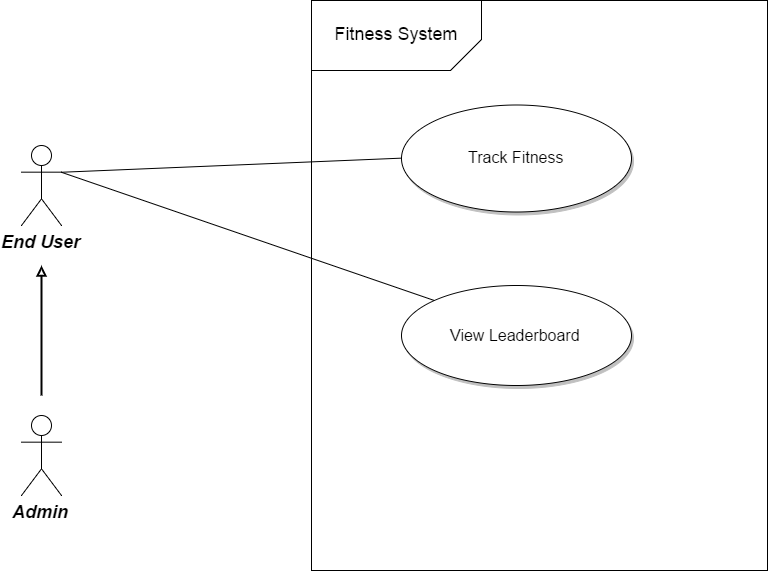

The diagram above was exported from draw.io. Its source (the exported page's mxGraphModel, read from the mxfile embedded in the PNG):
<mxGraphModel dx="1226" dy="595" grid="1" gridSize="10" guides="1" tooltips="1" connect="1" arrows="1" fold="1" page="0" pageScale="1.5" pageWidth="826" pageHeight="1169" background="#ffffff" math="0" shadow="0">
  <root>
    <mxCell id="0" style=";html=1;" />
    <mxCell id="1" style=";html=1;" parent="0" />
    <mxCell id="90" value="End User" style="shape=umlActor;verticalLabelPosition=bottom;verticalAlign=top;fillColor=#FFFFFF;strokeColor=#000000;fontStyle=3;fontSize=18;fontFamily=Helvetica;strokeWidth=1;html=1;gradientColor=none;" parent="1" vertex="1">
      <mxGeometry x="160" y="350" width="40" height="80" as="geometry" />
    </mxCell>
    <mxCell id="93" value="Admin" style="shape=umlActor;verticalLabelPosition=bottom;verticalAlign=top;fillColor=#FFFFFF;strokeColor=#000000;fontStyle=3;fontSize=18;fontFamily=Helvetica;strokeWidth=1;html=1;gradientColor=none;" parent="1" vertex="1">
      <mxGeometry x="160" y="620" width="40" height="80" as="geometry" />
    </mxCell>
    <mxCell id="122" value="&lt;font style=&quot;font-size: 16px&quot;&gt;Track Fitness&lt;/font&gt;" style="shape=mxgraph.flowchart.on-page_reference;fillColor=#FFFFFF;strokeColor=#000000;strokeWidth=1;shadow=1;gradientColor=none;html=1;" parent="1" vertex="1">
      <mxGeometry x="540" y="309" width="230" height="107" as="geometry" />
    </mxCell>
    <mxCell id="127" value="&lt;font style=&quot;font-size: 16px&quot;&gt;View Leaderboard&lt;/font&gt;" style="shape=mxgraph.flowchart.on-page_reference;fillColor=#FFFFFF;strokeColor=#000000;strokeWidth=1;shadow=1;gradientColor=none;html=1;" parent="1" vertex="1">
      <mxGeometry x="540" y="490" width="230" height="100" as="geometry" />
    </mxCell>
    <mxCell id="141" value="" style="edgeStyle=none;entryX=0;entryY=0.5;entryPerimeter=0;strokeWidth=1;endArrow=none;endFill=0;strokeColor=#000000;html=1;exitX=1;exitY=0.3333333333333333;exitPerimeter=0;" parent="1" source="90" target="122" edge="1">
      <mxGeometry width="100" height="100" as="geometry">
        <mxPoint y="100" as="sourcePoint" />
        <mxPoint x="100" as="targetPoint" />
      </mxGeometry>
    </mxCell>
    <mxCell id="175" value="" style="endArrow=none;html=1;entryX=0.145;entryY=0.145;entryPerimeter=0;endFill=0;exitX=1;exitY=0.3333333333333333;exitPerimeter=0;" parent="1" source="90" target="127" edge="1">
      <mxGeometry width="50" height="50" relative="1" as="geometry">
        <mxPoint x="200" y="410" as="sourcePoint" />
        <mxPoint x="190" y="800" as="targetPoint" />
      </mxGeometry>
    </mxCell>
    <mxCell id="197" value="" style="whiteSpace=wrap;html=1;fillColor=none;" parent="1" vertex="1">
      <mxGeometry x="450" y="205" width="456" height="570" as="geometry" />
    </mxCell>
    <mxCell id="203" value="" style="endArrow=block;html=1;strokeWidth=2;endFill=0;" edge="1" parent="1">
      <mxGeometry width="50" height="50" relative="1" as="geometry">
        <mxPoint x="180" y="600" as="sourcePoint" />
        <mxPoint x="180" y="470" as="targetPoint" />
      </mxGeometry>
    </mxCell>
    <mxCell id="209" value="&lt;font style=&quot;font-size: 18px&quot;&gt;Fitness System&lt;/font&gt;" style="shape=card;whiteSpace=wrap;html=1;rounded=0;strokeColor=#000000;fillColor=#ffffff;rotation=0;direction=south;size=31;flipV=1;flipH=0;" vertex="1" parent="1">
      <mxGeometry x="450" y="205" width="170" height="70" as="geometry" />
    </mxCell>
  </root>
</mxGraphModel>